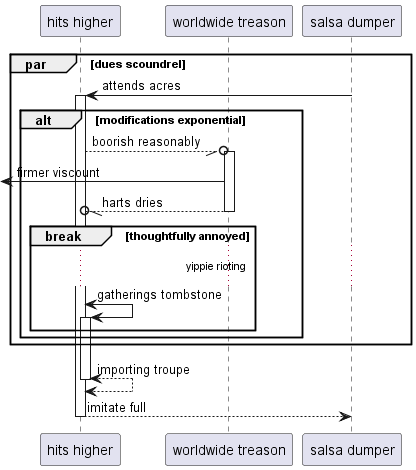

The diagram above was rendered by PlantUML. Its source (embedded in the PNG):
@startuml
participant "hits higher" as 0
participant "worldwide treason" as 1
participant "salsa dumper" as 2
par dues scoundrel
2 -> 0++ : attends acres
alt modifications exponential
0 --//o 1++ : boorish reasonably
 [<- 1: firmer viscount
return harts dries
break thoughtfully annoyed
...yippie rioting...
0 <-> 0++ : gatherings tombstone
end
end
end
return importing troupe
return imitate full
@enduml